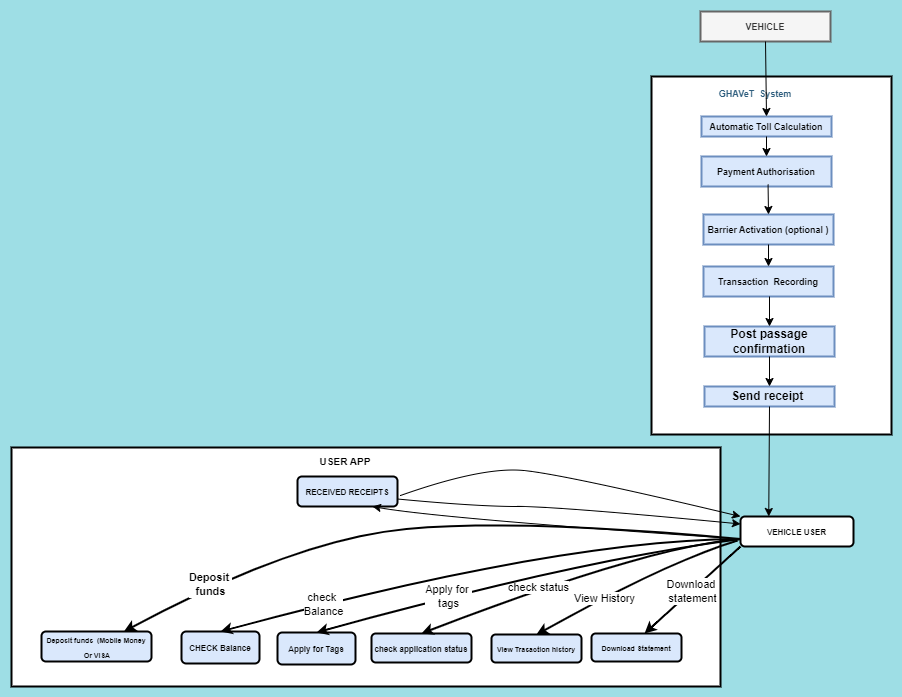

The diagram above was exported from draw.io. Its source (the exported page's mxGraphModel, read from the mxfile embedded in the PNG):
<mxGraphModel dx="864" dy="1616" grid="1" gridSize="10" guides="1" tooltips="1" connect="1" arrows="1" fold="1" page="1" pageScale="1" pageWidth="850" pageHeight="1100" background="#9edee5" math="0" shadow="0">
  <root>
    <mxCell id="0" />
    <mxCell id="1" parent="0" />
    <mxCell id="aTGFYtEv0mgCL5f9k2QG-36" value="" style="rounded=0;whiteSpace=wrap;html=1;strokeWidth=2;" parent="1" vertex="1">
      <mxGeometry x="10" y="181" width="709" height="239" as="geometry" />
    </mxCell>
    <mxCell id="aTGFYtEv0mgCL5f9k2QG-37" value="&lt;font style=&quot;font-size: 7px;&quot;&gt;&lt;b&gt;Deposit funds&amp;nbsp; (Mobile Money&lt;/b&gt;&lt;/font&gt;&lt;div&gt;&lt;font style=&quot;font-size: 7px;&quot;&gt;&lt;b&gt;&amp;nbsp;Or VISA&lt;/b&gt;&lt;/font&gt;&lt;/div&gt;" style="rounded=1;whiteSpace=wrap;html=1;strokeWidth=2;fillColor=#DAE8FC;" parent="1" vertex="1">
      <mxGeometry x="40" y="365" width="110" height="30" as="geometry" />
    </mxCell>
    <mxCell id="aTGFYtEv0mgCL5f9k2QG-41" value="&lt;font style=&quot;font-size: 8px;&quot;&gt;&lt;b&gt;check application status&lt;/b&gt;&lt;/font&gt;" style="rounded=1;whiteSpace=wrap;html=1;strokeWidth=2;fillColor=#DAE8FC;" parent="1" vertex="1">
      <mxGeometry x="370" y="367" width="100" height="29" as="geometry" />
    </mxCell>
    <mxCell id="aTGFYtEv0mgCL5f9k2QG-42" value="&lt;font size=&quot;1&quot; style=&quot;&quot;&gt;&lt;b style=&quot;font-size: 7px;&quot;&gt;View Trasaction history&lt;/b&gt;&lt;/font&gt;" style="rounded=1;whiteSpace=wrap;html=1;strokeWidth=2;fillColor=#DAE8FC;" parent="1" vertex="1">
      <mxGeometry x="490" y="368" width="90" height="28" as="geometry" />
    </mxCell>
    <mxCell id="aTGFYtEv0mgCL5f9k2QG-45" value="&lt;span style=&quot;font-size: 8px;&quot;&gt;&lt;b&gt;RECEIVED RECEIPTS&lt;/b&gt;&lt;/span&gt;" style="rounded=1;whiteSpace=wrap;html=1;strokeWidth=2;fillColor=#DAE8FC;" parent="1" vertex="1">
      <mxGeometry x="296" y="210" width="100" height="30" as="geometry" />
    </mxCell>
    <mxCell id="aTGFYtEv0mgCL5f9k2QG-47" value="&lt;b style=&quot;font-size: 8px;&quot;&gt;Apply for Tags&lt;/b&gt;" style="rounded=1;whiteSpace=wrap;html=1;strokeWidth=2;fillColor=#DAE8FC;" parent="1" vertex="1">
      <mxGeometry x="276" y="366" width="78" height="32" as="geometry" />
    </mxCell>
    <mxCell id="aTGFYtEv0mgCL5f9k2QG-51" value="&lt;font style=&quot;font-size: 7px;&quot;&gt;&lt;b&gt;Download Statement&lt;/b&gt;&lt;/font&gt;" style="rounded=1;whiteSpace=wrap;html=1;strokeWidth=2;fillColor=#DAE8FC;" parent="1" vertex="1">
      <mxGeometry x="590" y="367" width="90" height="28" as="geometry" />
    </mxCell>
    <mxCell id="aTGFYtEv0mgCL5f9k2QG-52" value="&lt;font style=&quot;font-size: 10px;&quot;&gt;&lt;b&gt;USER APP&lt;/b&gt;&lt;/font&gt;" style="text;html=1;align=center;verticalAlign=middle;whiteSpace=wrap;rounded=0;" parent="1" vertex="1">
      <mxGeometry x="314" y="185" width="60" height="20" as="geometry" />
    </mxCell>
    <mxCell id="aTGFYtEv0mgCL5f9k2QG-53" value="&lt;b style=&quot;font-size: 8px;&quot;&gt;CHECK Balance&lt;/b&gt;" style="rounded=1;whiteSpace=wrap;html=1;strokeWidth=2;fillColor=#DAE8FC;" parent="1" vertex="1">
      <mxGeometry x="180" y="365" width="78" height="32" as="geometry" />
    </mxCell>
    <mxCell id="aTGFYtEv0mgCL5f9k2QG-54" value="&lt;b style=&quot;&quot;&gt;&lt;font style=&quot;font-size: 8px;&quot;&gt;VEHICLE USER&lt;/font&gt;&lt;/b&gt;" style="rounded=1;whiteSpace=wrap;html=1;strokeWidth=2;" parent="1" vertex="1">
      <mxGeometry x="739" y="250" width="113" height="30" as="geometry" />
    </mxCell>
    <mxCell id="aTGFYtEv0mgCL5f9k2QG-55" value="" style="rounded=0;whiteSpace=wrap;html=1;strokeWidth=2;" parent="1" vertex="1">
      <mxGeometry x="650" y="-190" width="240" height="358" as="geometry" />
    </mxCell>
    <mxCell id="aTGFYtEv0mgCL5f9k2QG-56" value="&lt;font size=&quot;1&quot; style=&quot;&quot;&gt;&lt;b style=&quot;font-size: 9px;&quot;&gt;Automatic Toll Calculation&lt;/b&gt;&lt;/font&gt;" style="rounded=0;whiteSpace=wrap;html=1;strokeWidth=2;fillColor=#dae8fc;strokeColor=#6c8ebf;" parent="1" vertex="1">
      <mxGeometry x="700" y="-150" width="130" height="20" as="geometry" />
    </mxCell>
    <mxCell id="aTGFYtEv0mgCL5f9k2QG-57" value="&lt;b&gt;&lt;font style=&quot;font-size: 9px;&quot;&gt;Payment Authorisation&lt;/font&gt;&lt;/b&gt;" style="rounded=0;whiteSpace=wrap;html=1;strokeWidth=2;fillColor=#dae8fc;strokeColor=#6c8ebf;" parent="1" vertex="1">
      <mxGeometry x="700" y="-110" width="130" height="30" as="geometry" />
    </mxCell>
    <mxCell id="aTGFYtEv0mgCL5f9k2QG-58" value="&lt;font size=&quot;1&quot; style=&quot;&quot;&gt;&lt;b style=&quot;font-size: 9px;&quot;&gt;Barrier Activation (optional )&lt;/b&gt;&lt;/font&gt;" style="rounded=0;whiteSpace=wrap;html=1;strokeWidth=2;fillColor=#dae8fc;strokeColor=#6c8ebf;" parent="1" vertex="1">
      <mxGeometry x="702" y="-52" width="130" height="30" as="geometry" />
    </mxCell>
    <mxCell id="aTGFYtEv0mgCL5f9k2QG-59" value="&lt;font size=&quot;1&quot; style=&quot;&quot;&gt;&lt;b style=&quot;font-size: 9px;&quot;&gt;Transaction&amp;nbsp; Recording&lt;/b&gt;&lt;/font&gt;" style="rounded=0;whiteSpace=wrap;html=1;strokeWidth=2;fillColor=#dae8fc;strokeColor=#6c8ebf;" parent="1" vertex="1">
      <mxGeometry x="702" width="130" height="30" as="geometry" />
    </mxCell>
    <mxCell id="aTGFYtEv0mgCL5f9k2QG-60" value="&lt;b&gt;Post passage confirmation&lt;/b&gt;" style="rounded=0;whiteSpace=wrap;html=1;strokeWidth=2;fillColor=#DAE8FC;strokeColor=#6c8ebf;" parent="1" vertex="1">
      <mxGeometry x="703" y="60" width="130" height="30" as="geometry" />
    </mxCell>
    <mxCell id="aTGFYtEv0mgCL5f9k2QG-61" value="&lt;b&gt;Send receipt&amp;nbsp;&lt;/b&gt;" style="rounded=0;whiteSpace=wrap;html=1;strokeWidth=2;fillColor=#DAE8FC;strokeColor=#6c8ebf;" parent="1" vertex="1">
      <mxGeometry x="703" y="120" width="130" height="20" as="geometry" />
    </mxCell>
    <mxCell id="h_HV83rLWctN2Ckyjs_b-1" value="" style="curved=1;endArrow=classic;html=1;rounded=0;entryX=0.589;entryY=0;entryDx=0;entryDy=0;exitX=0;exitY=1;exitDx=0;exitDy=0;strokeWidth=2;entryPerimeter=0;" edge="1" parent="1" source="aTGFYtEv0mgCL5f9k2QG-54" target="aTGFYtEv0mgCL5f9k2QG-51">
      <mxGeometry width="50" height="50" relative="1" as="geometry">
        <mxPoint x="666" y="458" as="sourcePoint" />
        <mxPoint x="756" y="373" as="targetPoint" />
        <Array as="points" />
      </mxGeometry>
    </mxCell>
    <mxCell id="h_HV83rLWctN2Ckyjs_b-16" value="Download&amp;nbsp;&lt;div&gt;statement&lt;/div&gt;" style="edgeLabel;html=1;align=center;verticalAlign=middle;resizable=0;points=[];" vertex="1" connectable="0" parent="h_HV83rLWctN2Ckyjs_b-1">
      <mxGeometry x="0.0054" relative="1" as="geometry">
        <mxPoint y="1" as="offset" />
      </mxGeometry>
    </mxCell>
    <mxCell id="h_HV83rLWctN2Ckyjs_b-2" value="" style="curved=1;endArrow=classic;html=1;rounded=0;entryX=0.5;entryY=0;entryDx=0;entryDy=0;strokeWidth=2;" edge="1" parent="1" target="aTGFYtEv0mgCL5f9k2QG-42">
      <mxGeometry width="50" height="50" relative="1" as="geometry">
        <mxPoint x="736" y="274" as="sourcePoint" />
        <mxPoint x="672" y="255" as="targetPoint" />
        <Array as="points">
          <mxPoint x="667" y="295" />
        </Array>
      </mxGeometry>
    </mxCell>
    <mxCell id="h_HV83rLWctN2Ckyjs_b-15" value="View History" style="edgeLabel;html=1;align=center;verticalAlign=middle;resizable=0;points=[];" vertex="1" connectable="0" parent="h_HV83rLWctN2Ckyjs_b-2">
      <mxGeometry x="0.31" y="1" relative="1" as="geometry">
        <mxPoint as="offset" />
      </mxGeometry>
    </mxCell>
    <mxCell id="h_HV83rLWctN2Ckyjs_b-3" value="" style="curved=1;endArrow=classic;html=1;rounded=0;entryX=0.5;entryY=0;entryDx=0;entryDy=0;exitX=0;exitY=0.75;exitDx=0;exitDy=0;strokeWidth=2;" edge="1" parent="1" source="aTGFYtEv0mgCL5f9k2QG-54" target="aTGFYtEv0mgCL5f9k2QG-41">
      <mxGeometry width="50" height="50" relative="1" as="geometry">
        <mxPoint x="704" y="260" as="sourcePoint" />
        <mxPoint x="514" y="350" as="targetPoint" />
        <Array as="points">
          <mxPoint x="646" y="280" />
        </Array>
      </mxGeometry>
    </mxCell>
    <mxCell id="h_HV83rLWctN2Ckyjs_b-14" value="check status" style="edgeLabel;html=1;align=center;verticalAlign=middle;resizable=0;points=[];" vertex="1" connectable="0" parent="h_HV83rLWctN2Ckyjs_b-3">
      <mxGeometry x="0.2516" y="-1" relative="1" as="geometry">
        <mxPoint as="offset" />
      </mxGeometry>
    </mxCell>
    <mxCell id="h_HV83rLWctN2Ckyjs_b-4" value="" style="curved=1;endArrow=classic;html=1;rounded=0;entryX=0.5;entryY=0;entryDx=0;entryDy=0;exitX=0;exitY=0.75;exitDx=0;exitDy=0;strokeWidth=2;" edge="1" parent="1" source="aTGFYtEv0mgCL5f9k2QG-54" target="aTGFYtEv0mgCL5f9k2QG-47">
      <mxGeometry width="50" height="50" relative="1" as="geometry">
        <mxPoint x="650" y="258" as="sourcePoint" />
        <mxPoint x="345" y="348" as="targetPoint" />
        <Array as="points">
          <mxPoint x="579" y="293" />
        </Array>
      </mxGeometry>
    </mxCell>
    <mxCell id="h_HV83rLWctN2Ckyjs_b-13" value="Apply for&amp;nbsp;&lt;div&gt;tags&lt;/div&gt;" style="edgeLabel;html=1;align=center;verticalAlign=middle;resizable=0;points=[];" vertex="1" connectable="0" parent="h_HV83rLWctN2Ckyjs_b-4">
      <mxGeometry x="0.3728" relative="1" as="geometry">
        <mxPoint as="offset" />
      </mxGeometry>
    </mxCell>
    <mxCell id="h_HV83rLWctN2Ckyjs_b-5" value="" style="curved=1;endArrow=classic;html=1;rounded=0;entryX=0.5;entryY=0;entryDx=0;entryDy=0;exitX=0;exitY=0.75;exitDx=0;exitDy=0;strokeWidth=2;" edge="1" parent="1" source="aTGFYtEv0mgCL5f9k2QG-54" target="aTGFYtEv0mgCL5f9k2QG-53">
      <mxGeometry width="50" height="50" relative="1" as="geometry">
        <mxPoint x="707" y="255" as="sourcePoint" />
        <mxPoint x="297" y="345" as="targetPoint" />
        <Array as="points">
          <mxPoint x="561" y="273" />
        </Array>
      </mxGeometry>
    </mxCell>
    <mxCell id="h_HV83rLWctN2Ckyjs_b-11" value="check&amp;nbsp;&lt;div&gt;Balance&lt;/div&gt;" style="edgeLabel;html=1;align=center;verticalAlign=middle;resizable=0;points=[];" vertex="1" connectable="0" parent="h_HV83rLWctN2Ckyjs_b-5">
      <mxGeometry x="0.3356" relative="1" as="geometry">
        <mxPoint x="-69" y="19" as="offset" />
      </mxGeometry>
    </mxCell>
    <mxCell id="h_HV83rLWctN2Ckyjs_b-6" value="" style="curved=1;endArrow=classic;html=1;rounded=0;entryX=0.75;entryY=0;entryDx=0;entryDy=0;exitX=0;exitY=0.75;exitDx=0;exitDy=0;strokeWidth=2;" edge="1" parent="1" source="aTGFYtEv0mgCL5f9k2QG-54" target="aTGFYtEv0mgCL5f9k2QG-37">
      <mxGeometry width="50" height="50" relative="1" as="geometry">
        <mxPoint x="680" y="254" as="sourcePoint" />
        <mxPoint x="174" y="344" as="targetPoint" />
        <Array as="points">
          <mxPoint x="516" y="252" />
          <mxPoint x="294" y="273" />
        </Array>
      </mxGeometry>
    </mxCell>
    <mxCell id="h_HV83rLWctN2Ckyjs_b-12" value="&lt;b&gt;Deposit&amp;nbsp;&lt;/b&gt;&lt;div&gt;&lt;b&gt;funds&lt;/b&gt;&lt;/div&gt;" style="edgeLabel;html=1;align=center;verticalAlign=middle;resizable=0;points=[];" vertex="1" connectable="0" parent="h_HV83rLWctN2Ckyjs_b-6">
      <mxGeometry x="0.6922" y="-1" relative="1" as="geometry">
        <mxPoint as="offset" />
      </mxGeometry>
    </mxCell>
    <mxCell id="h_HV83rLWctN2Ckyjs_b-7" value="" style="curved=1;endArrow=classic;html=1;rounded=0;entryX=0;entryY=0.25;entryDx=0;entryDy=0;exitX=1;exitY=0.75;exitDx=0;exitDy=0;strokeWidth=1;" edge="1" parent="1" source="aTGFYtEv0mgCL5f9k2QG-45" target="aTGFYtEv0mgCL5f9k2QG-54">
      <mxGeometry width="50" height="50" relative="1" as="geometry">
        <mxPoint x="740.99" y="406" as="sourcePoint" />
        <mxPoint x="658.99" y="493" as="targetPoint" />
        <Array as="points">
          <mxPoint x="475" y="240" />
          <mxPoint x="557" y="240" />
        </Array>
      </mxGeometry>
    </mxCell>
    <mxCell id="h_HV83rLWctN2Ckyjs_b-8" value="" style="curved=1;endArrow=classic;html=1;rounded=0;entryX=0.75;entryY=1;entryDx=0;entryDy=0;exitX=0;exitY=0.75;exitDx=0;exitDy=0;strokeWidth=1;" edge="1" parent="1" source="aTGFYtEv0mgCL5f9k2QG-54" target="aTGFYtEv0mgCL5f9k2QG-45">
      <mxGeometry width="50" height="50" relative="1" as="geometry">
        <mxPoint x="32" y="248" as="sourcePoint" />
        <mxPoint x="361" y="280" as="targetPoint" />
        <Array as="points">
          <mxPoint x="439" y="252" />
        </Array>
      </mxGeometry>
    </mxCell>
    <mxCell id="h_HV83rLWctN2Ckyjs_b-9" value="" style="curved=1;endArrow=classic;html=1;rounded=0;entryX=0;entryY=0;entryDx=0;entryDy=0;strokeWidth=1;" edge="1" parent="1" target="aTGFYtEv0mgCL5f9k2QG-54">
      <mxGeometry width="50" height="50" relative="1" as="geometry">
        <mxPoint x="399" y="229" as="sourcePoint" />
        <mxPoint x="731" y="240" as="targetPoint" />
        <Array as="points">
          <mxPoint x="481" y="200" />
          <mxPoint x="563" y="208" />
        </Array>
      </mxGeometry>
    </mxCell>
    <mxCell id="h_HV83rLWctN2Ckyjs_b-17" value="" style="endArrow=classic;html=1;rounded=0;exitX=0.5;exitY=1;exitDx=0;exitDy=0;entryX=0.5;entryY=0;entryDx=0;entryDy=0;" edge="1" parent="1" source="aTGFYtEv0mgCL5f9k2QG-56" target="aTGFYtEv0mgCL5f9k2QG-57">
      <mxGeometry width="50" height="50" relative="1" as="geometry">
        <mxPoint x="762" y="-130" as="sourcePoint" />
        <mxPoint x="760" y="-97" as="targetPoint" />
      </mxGeometry>
    </mxCell>
    <mxCell id="h_HV83rLWctN2Ckyjs_b-20" value="" style="endArrow=classic;html=1;rounded=0;exitX=0.512;exitY=0.933;exitDx=0;exitDy=0;exitPerimeter=0;entryX=0.5;entryY=0;entryDx=0;entryDy=0;" edge="1" parent="1" source="aTGFYtEv0mgCL5f9k2QG-57" target="aTGFYtEv0mgCL5f9k2QG-58">
      <mxGeometry width="50" height="50" relative="1" as="geometry">
        <mxPoint x="766.5" y="-77" as="sourcePoint" />
        <mxPoint x="763.5" y="-36" as="targetPoint" />
      </mxGeometry>
    </mxCell>
    <mxCell id="h_HV83rLWctN2Ckyjs_b-21" value="" style="endArrow=classic;html=1;rounded=0;exitX=0.5;exitY=1;exitDx=0;exitDy=0;entryX=0.5;entryY=0;entryDx=0;entryDy=0;" edge="1" parent="1" source="aTGFYtEv0mgCL5f9k2QG-58" target="aTGFYtEv0mgCL5f9k2QG-59">
      <mxGeometry width="50" height="50" relative="1" as="geometry">
        <mxPoint x="766.5" y="-16" as="sourcePoint" />
        <mxPoint x="766.5" y="19" as="targetPoint" />
      </mxGeometry>
    </mxCell>
    <mxCell id="h_HV83rLWctN2Ckyjs_b-22" value="" style="endArrow=classic;html=1;rounded=0;exitX=0.5;exitY=1;exitDx=0;exitDy=0;entryX=0.5;entryY=0;entryDx=0;entryDy=0;" edge="1" parent="1" source="aTGFYtEv0mgCL5f9k2QG-60" target="aTGFYtEv0mgCL5f9k2QG-61">
      <mxGeometry width="50" height="50" relative="1" as="geometry">
        <mxPoint x="764.5" y="95" as="sourcePoint" />
        <mxPoint x="768" y="108" as="targetPoint" />
      </mxGeometry>
    </mxCell>
    <mxCell id="h_HV83rLWctN2Ckyjs_b-23" value="" style="endArrow=classic;html=1;rounded=0;exitX=0.5;exitY=1;exitDx=0;exitDy=0;entryX=0.5;entryY=0;entryDx=0;entryDy=0;" edge="1" parent="1" target="aTGFYtEv0mgCL5f9k2QG-60">
      <mxGeometry width="50" height="50" relative="1" as="geometry">
        <mxPoint x="768" y="30" as="sourcePoint" />
        <mxPoint x="766" y="60" as="targetPoint" />
      </mxGeometry>
    </mxCell>
    <mxCell id="h_HV83rLWctN2Ckyjs_b-25" value="" style="endArrow=classic;html=1;rounded=0;exitX=0.5;exitY=1;exitDx=0;exitDy=0;entryX=0.25;entryY=0;entryDx=0;entryDy=0;" edge="1" parent="1" source="aTGFYtEv0mgCL5f9k2QG-61" target="aTGFYtEv0mgCL5f9k2QG-54">
      <mxGeometry width="50" height="50" relative="1" as="geometry">
        <mxPoint x="910" y="220" as="sourcePoint" />
        <mxPoint x="960" y="170" as="targetPoint" />
      </mxGeometry>
    </mxCell>
    <mxCell id="h_HV83rLWctN2Ckyjs_b-26" value="&lt;font color=&quot;#2d5d7d&quot; style=&quot;font-size: 9px;&quot;&gt;&lt;b&gt;GHAVeT&amp;nbsp; System&lt;/b&gt;&lt;/font&gt;" style="text;html=1;align=center;verticalAlign=middle;whiteSpace=wrap;rounded=0;" vertex="1" parent="1">
      <mxGeometry x="702" y="-188" width="104" height="30" as="geometry" />
    </mxCell>
    <mxCell id="h_HV83rLWctN2Ckyjs_b-27" value="&lt;b&gt;&lt;font style=&quot;font-size: 9px;&quot;&gt;VEHICLE&lt;/font&gt;&lt;/b&gt;" style="rounded=0;whiteSpace=wrap;html=1;strokeWidth=2;fillColor=#f5f5f5;fontColor=#333333;strokeColor=#666666;" vertex="1" parent="1">
      <mxGeometry x="699" y="-255" width="130" height="30" as="geometry" />
    </mxCell>
    <mxCell id="h_HV83rLWctN2Ckyjs_b-28" value="" style="endArrow=classic;html=1;rounded=0;entryX=0.5;entryY=0;entryDx=0;entryDy=0;exitX=0.5;exitY=1;exitDx=0;exitDy=0;" edge="1" parent="1" source="h_HV83rLWctN2Ckyjs_b-27" target="aTGFYtEv0mgCL5f9k2QG-56">
      <mxGeometry width="50" height="50" relative="1" as="geometry">
        <mxPoint x="545" y="-218" as="sourcePoint" />
        <mxPoint x="595" y="-268" as="targetPoint" />
      </mxGeometry>
    </mxCell>
  </root>
</mxGraphModel>